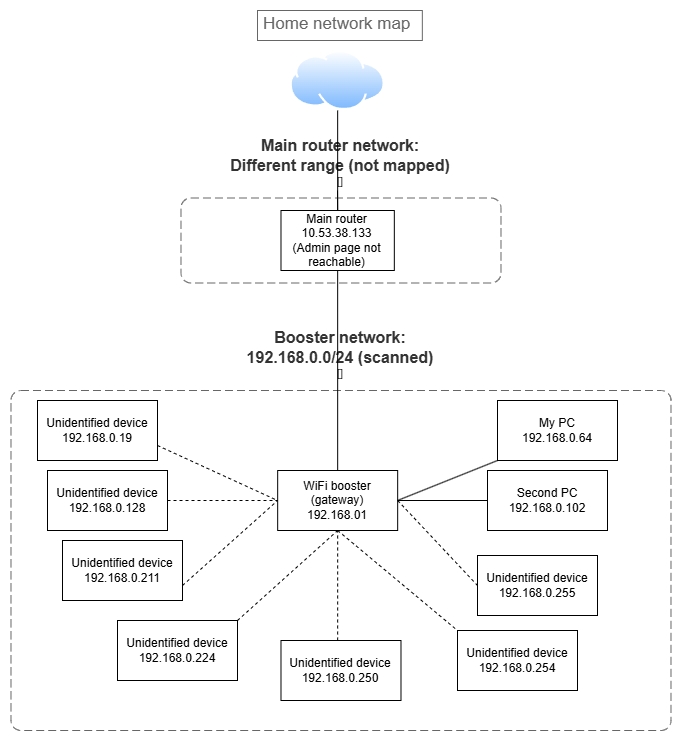

The diagram above was exported from draw.io. Its source (the exported page's mxGraphModel, read from the mxfile embedded in the PNG):
<mxGraphModel dx="2133" dy="1244" grid="1" gridSize="10" guides="1" tooltips="1" connect="1" arrows="1" fold="1" page="1" pageScale="1" pageWidth="827" pageHeight="1169" math="0" shadow="0">
  <root>
    <mxCell id="0" />
    <mxCell id="1" parent="0" />
    <mxCell id="j6DZqoth9WvXBul9jki6-4" parent="1" style="rounded=0;whiteSpace=wrap;html=1;" value="WiFi booster (gateway)&lt;div&gt;192.168.01&lt;/div&gt;" vertex="1">
      <mxGeometry height="60" width="120" x="340.17" y="470" as="geometry" />
    </mxCell>
    <mxCell id="j6DZqoth9WvXBul9jki6-5" parent="1" style="rounded=0;whiteSpace=wrap;html=1;" value="My PC&lt;div&gt;192.168.0.64&lt;/div&gt;" vertex="1">
      <mxGeometry height="60" width="120" x="560" y="400" as="geometry" />
    </mxCell>
    <mxCell id="j6DZqoth9WvXBul9jki6-6" parent="1" style="rounded=0;whiteSpace=wrap;html=1;" value="Unidentified device&lt;div&gt;192.168.0.128&lt;/div&gt;" vertex="1">
      <mxGeometry height="60" width="120" x="110" y="470" as="geometry" />
    </mxCell>
    <mxCell id="j6DZqoth9WvXBul9jki6-7" parent="1" style="rounded=0;whiteSpace=wrap;html=1;" value="Unidentified device&lt;div&gt;192.168.0.19&lt;/div&gt;" vertex="1">
      <mxGeometry height="60" width="120" x="100" y="400" as="geometry" />
    </mxCell>
    <mxCell id="j6DZqoth9WvXBul9jki6-8" parent="1" style="rounded=0;whiteSpace=wrap;html=1;" value="Unidentified device&lt;div&gt;192.168.0.211&lt;/div&gt;" vertex="1">
      <mxGeometry height="60" width="120" x="125.00000000000003" y="540" as="geometry" />
    </mxCell>
    <mxCell id="j6DZqoth9WvXBul9jki6-9" parent="1" style="rounded=0;whiteSpace=wrap;html=1;" value="Unidentified device&lt;div&gt;192.168.0.254&lt;/div&gt;" vertex="1">
      <mxGeometry height="60" width="120" x="520" y="630" as="geometry" />
    </mxCell>
    <mxCell id="j6DZqoth9WvXBul9jki6-10" parent="1" style="rounded=0;whiteSpace=wrap;html=1;" value="Unidentified device&lt;div&gt;192.168.0.255&lt;/div&gt;" vertex="1">
      <mxGeometry height="60" width="120" x="540" y="555" as="geometry" />
    </mxCell>
    <mxCell id="j6DZqoth9WvXBul9jki6-11" parent="1" style="rounded=0;whiteSpace=wrap;html=1;" value="Unidentified device&lt;div&gt;192.168.0.224&lt;/div&gt;" vertex="1">
      <mxGeometry height="60" width="120" x="180" y="620" as="geometry" />
    </mxCell>
    <mxCell id="j6DZqoth9WvXBul9jki6-21" parent="1" style="rounded=0;whiteSpace=wrap;html=1;" value="Unidentified device&lt;div&gt;192.168.0.250&lt;/div&gt;" vertex="1">
      <mxGeometry height="60" width="120" x="343.49" y="640" as="geometry" />
    </mxCell>
    <mxCell id="j6DZqoth9WvXBul9jki6-25" edge="1" parent="1" source="j6DZqoth9WvXBul9jki6-7" style="endArrow=none;dashed=1;html=1;rounded=0;defaultLabelBackgroundColor=page;labelPadding=0 4;exitX=1;exitY=0.75;exitDx=0;exitDy=0;" value="">
      <mxGeometry height="50" relative="1" width="50" as="geometry">
        <mxPoint x="270" y="240" as="sourcePoint" />
        <mxPoint x="340" y="500" as="targetPoint" />
      </mxGeometry>
    </mxCell>
    <mxCell id="j6DZqoth9WvXBul9jki6-26" edge="1" parent="1" source="j6DZqoth9WvXBul9jki6-6" style="endArrow=none;dashed=1;html=1;rounded=0;defaultLabelBackgroundColor=page;labelPadding=0 4;exitX=1;exitY=0.5;exitDx=0;exitDy=0;entryX=0;entryY=0.5;entryDx=0;entryDy=0;" target="j6DZqoth9WvXBul9jki6-4" value="">
      <mxGeometry height="50" relative="1" width="50" as="geometry">
        <mxPoint x="240" y="260" as="sourcePoint" />
        <mxPoint x="340" y="250" as="targetPoint" />
      </mxGeometry>
    </mxCell>
    <mxCell id="j6DZqoth9WvXBul9jki6-27" edge="1" parent="1" source="j6DZqoth9WvXBul9jki6-8" style="endArrow=none;dashed=1;html=1;rounded=0;defaultLabelBackgroundColor=page;labelPadding=0 4;exitX=1;exitY=0.75;exitDx=0;exitDy=0;entryX=0;entryY=0.5;entryDx=0;entryDy=0;" target="j6DZqoth9WvXBul9jki6-4" value="">
      <mxGeometry height="50" relative="1" width="50" as="geometry">
        <mxPoint x="300" y="470" as="sourcePoint" />
        <mxPoint x="340" y="250" as="targetPoint" />
      </mxGeometry>
    </mxCell>
    <mxCell id="j6DZqoth9WvXBul9jki6-29" edge="1" parent="1" source="j6DZqoth9WvXBul9jki6-4" style="endArrow=none;html=1;rounded=0;defaultLabelBackgroundColor=page;labelPadding=0 4;exitX=1;exitY=0.5;exitDx=0;exitDy=0;entryX=0;entryY=0.5;entryDx=0;entryDy=0;" target="j6DZqoth9WvXBul9jki6-30" value="">
      <mxGeometry height="50" relative="1" width="50" as="geometry">
        <mxPoint x="300" y="470" as="sourcePoint" />
        <mxPoint x="550" y="300" as="targetPoint" />
      </mxGeometry>
    </mxCell>
    <mxCell id="j6DZqoth9WvXBul9jki6-30" parent="1" style="rounded=0;whiteSpace=wrap;html=1;" value="Second PC&lt;br&gt;&lt;div&gt;192.168.0.102&lt;/div&gt;" vertex="1">
      <mxGeometry height="60" width="120" x="550" y="470" as="geometry" />
    </mxCell>
    <mxCell id="j6DZqoth9WvXBul9jki6-35" edge="1" parent="1" source="j6DZqoth9WvXBul9jki6-4" style="endArrow=none;dashed=1;html=1;rounded=0;defaultLabelBackgroundColor=page;labelPadding=0 4;exitX=0.5;exitY=1;exitDx=0;exitDy=0;entryX=0;entryY=0;entryDx=0;entryDy=0;" target="j6DZqoth9WvXBul9jki6-9" value="">
      <mxGeometry height="50" relative="1" width="50" as="geometry">
        <mxPoint x="450" y="330" as="sourcePoint" />
        <mxPoint x="500" y="280" as="targetPoint" />
      </mxGeometry>
    </mxCell>
    <mxCell id="j6DZqoth9WvXBul9jki6-37" edge="1" parent="1" source="j6DZqoth9WvXBul9jki6-4" style="endArrow=none;dashed=1;html=1;rounded=0;defaultLabelBackgroundColor=page;labelPadding=0 4;exitX=1;exitY=0.5;exitDx=0;exitDy=0;entryX=0;entryY=0.5;entryDx=0;entryDy=0;" target="j6DZqoth9WvXBul9jki6-10" value="">
      <mxGeometry height="50" relative="1" width="50" as="geometry">
        <mxPoint x="480" y="290" as="sourcePoint" />
        <mxPoint x="530" y="240" as="targetPoint" />
      </mxGeometry>
    </mxCell>
    <mxCell id="j6DZqoth9WvXBul9jki6-38" edge="1" parent="1" source="j6DZqoth9WvXBul9jki6-2" style="endArrow=none;html=1;rounded=0;defaultLabelBackgroundColor=page;labelPadding=0 4;exitX=0.5;exitY=0;exitDx=0;exitDy=0;" value="">
      <mxGeometry height="50" relative="1" width="50" as="geometry">
        <mxPoint x="350" y="120" as="sourcePoint" />
        <mxPoint x="400" y="70" as="targetPoint" />
      </mxGeometry>
    </mxCell>
    <mxCell id="j6DZqoth9WvXBul9jki6-39" edge="1" parent="1" source="j6DZqoth9WvXBul9jki6-3" style="endArrow=none;html=1;rounded=0;defaultLabelBackgroundColor=page;labelPadding=0 4;exitX=0.5;exitY=0;exitDx=0;exitDy=0;" value="">
      <mxGeometry height="50" relative="1" width="50" as="geometry">
        <mxPoint x="350" y="240" as="sourcePoint" />
        <mxPoint x="400" y="190" as="targetPoint" />
      </mxGeometry>
    </mxCell>
    <object placeholders="1" c4Name="Booster network:&#10;192.168.0.0/24 (scanned)" c4Type="ContainerScopeBoundary" c4Application="" label="&lt;font style=&quot;font-size: 16px&quot;&gt;&lt;b&gt;&lt;div style=&quot;&quot;&gt;%c4Name%&lt;/div&gt;&lt;/b&gt;&lt;/font&gt;&lt;div style=&quot;&quot;&gt;[%c4Application%]&lt;/div&gt;" id="j6DZqoth9WvXBul9jki6-44">
      <mxCell parent="1" style="rounded=1;fontSize=11;whiteSpace=wrap;html=1;dashed=1;arcSize=20;fillColor=none;strokeColor=#666666;fontColor=#333333;labelBackgroundColor=none;align=center;verticalAlign=bottom;labelBorderColor=none;spacingTop=0;spacing=10;dashPattern=8 4;metaEdit=1;rotatable=0;perimeter=rectanglePerimeter;noLabel=0;labelPadding=0;allowArrows=0;connectable=0;expand=0;recursiveResize=0;editable=1;pointerEvents=0;absoluteArcSize=1;points=[[0.25,0,0],[0.5,0,0],[0.75,0,0],[1,0.25,0],[1,0.5,0],[1,0.75,0],[0.75,1,0],[0.5,1,0],[0.25,1,0],[0,0.75,0],[0,0.5,0],[0,0.25,0]];labelPosition=center;verticalLabelPosition=top;labelPerimeter=1;" vertex="1">
        <mxGeometry height="340" width="660" x="73.49" y="390" as="geometry" />
      </mxCell>
    </object>
    <mxCell id="j6DZqoth9WvXBul9jki6-46" edge="1" parent="1" source="j6DZqoth9WvXBul9jki6-11" style="endArrow=none;dashed=1;html=1;rounded=0;defaultLabelBackgroundColor=page;labelPadding=0 4;entryX=0.5;entryY=1;entryDx=0;entryDy=0;exitX=1;exitY=0;exitDx=0;exitDy=0;" target="j6DZqoth9WvXBul9jki6-4" value="">
      <mxGeometry height="50" relative="1" width="50" as="geometry">
        <mxPoint x="300" y="490" as="sourcePoint" />
        <mxPoint x="350" y="360" as="targetPoint" />
      </mxGeometry>
    </mxCell>
    <mxCell id="j6DZqoth9WvXBul9jki6-50" edge="1" parent="1" style="endArrow=none;dashed=1;html=1;rounded=0;defaultLabelBackgroundColor=page;labelPadding=0 4;entryX=0.5;entryY=1;entryDx=0;entryDy=0;" target="j6DZqoth9WvXBul9jki6-4" value="">
      <mxGeometry height="50" relative="1" width="50" as="geometry">
        <mxPoint x="400.16" y="640" as="sourcePoint" />
        <mxPoint x="430" y="420" as="targetPoint" />
      </mxGeometry>
    </mxCell>
    <mxCell id="j6DZqoth9WvXBul9jki6-51" edge="1" parent="1" style="endArrow=none;html=1;rounded=0;defaultLabelBackgroundColor=page;labelPadding=0 4;entryX=0;entryY=1;entryDx=0;entryDy=0;" target="j6DZqoth9WvXBul9jki6-5" value="">
      <mxGeometry height="50" relative="1" width="50" as="geometry">
        <mxPoint x="460" y="500" as="sourcePoint" />
        <mxPoint x="540" y="370" as="targetPoint" />
      </mxGeometry>
    </mxCell>
    <object placeholders="1" c4Name="Main router network:&#10;Different range (not mapped)" c4Type="ContainerScopeBoundary" c4Application="" label="&lt;font style=&quot;font-size: 16px&quot;&gt;&lt;b&gt;&lt;div style=&quot;&quot;&gt;%c4Name%&lt;/div&gt;&lt;/b&gt;&lt;/font&gt;&lt;div style=&quot;&quot;&gt;[%c4Application%]&lt;/div&gt;" id="j6DZqoth9WvXBul9jki6-52">
      <mxCell parent="1" style="rounded=1;fontSize=11;whiteSpace=wrap;html=1;dashed=1;arcSize=20;fillColor=none;strokeColor=#666666;fontColor=#333333;labelBackgroundColor=none;align=center;verticalAlign=bottom;labelBorderColor=none;spacingTop=0;spacing=10;dashPattern=8 4;metaEdit=1;rotatable=0;perimeter=rectanglePerimeter;noLabel=0;labelPadding=0;allowArrows=0;connectable=0;expand=0;recursiveResize=0;editable=1;pointerEvents=0;absoluteArcSize=1;points=[[0.25,0,0],[0.5,0,0],[0.75,0,0],[1,0.25,0],[1,0.5,0],[1,0.75,0],[0.75,1,0],[0.5,1,0],[0.25,1,0],[0,0.75,0],[0,0.5,0],[0,0.25,0]];labelPosition=center;verticalLabelPosition=top;labelPerimeter=1;" vertex="1">
        <mxGeometry height="85" width="320" x="243.49" y="197.5" as="geometry" />
      </mxCell>
    </object>
    <mxCell id="j6DZqoth9WvXBul9jki6-54" edge="1" parent="1" source="j6DZqoth9WvXBul9jki6-4" style="endArrow=none;html=1;rounded=0;defaultLabelBackgroundColor=page;labelPadding=0 4;exitX=0.5;exitY=0;exitDx=0;exitDy=0;entryX=0.5;entryY=1;entryDx=0;entryDy=0;" target="j6DZqoth9WvXBul9jki6-3" value="">
      <mxGeometry height="50" relative="1" width="50" as="geometry">
        <mxPoint x="400" y="470" as="sourcePoint" />
        <mxPoint x="400.17" y="310" as="targetPoint" />
      </mxGeometry>
    </mxCell>
    <mxCell id="j6DZqoth9WvXBul9jki6-3" parent="1" style="rounded=0;whiteSpace=wrap;html=1;" value="Main router&lt;div&gt;10.53.38.133&lt;/div&gt;&lt;div&gt;(Admin page not reachable)&lt;/div&gt;" vertex="1">
      <mxGeometry height="60" width="113.34" x="343.49" y="210" as="geometry" />
    </mxCell>
    <mxCell id="j6DZqoth9WvXBul9jki6-55" edge="1" parent="1" source="j6DZqoth9WvXBul9jki6-3" style="endArrow=none;html=1;rounded=0;defaultLabelBackgroundColor=page;labelPadding=0 4;exitX=0.5;exitY=0;exitDx=0;exitDy=0;" target="j6DZqoth9WvXBul9jki6-2" value="">
      <mxGeometry height="50" relative="1" width="50" as="geometry">
        <mxPoint x="400" y="210" as="sourcePoint" />
        <mxPoint x="400" y="70" as="targetPoint" />
      </mxGeometry>
    </mxCell>
    <mxCell id="j6DZqoth9WvXBul9jki6-2" parent="1" style="image;aspect=fixed;perimeter=ellipsePerimeter;html=1;align=center;shadow=0;dashed=0;spacingTop=3;image=img/lib/active_directory/internet_cloud.svg;points=[[0.522,0,0],[0.57,1,0],[0,0.562,0],[1,0.556,0],[0.905,0.274,0],[0.917,0.785,0],[0.1,0.872,0],[0.14,0.151,0]];labelPerimeter=1;" value="" vertex="1">
      <mxGeometry height="60" width="95.23" x="352.55" y="50" as="geometry" />
    </mxCell>
    <mxCell id="j6DZqoth9WvXBul9jki6-56" parent="1" style="strokeWidth=1;shadow=0;dashed=0;align=center;html=1;shape=mxgraph.mockup.text.textBox;fontColor=#666666;align=left;fontSize=17;spacingLeft=4;spacingTop=-3;whiteSpace=wrap;strokeColor=#666666;mainText=" value="Home network map" vertex="1">
      <mxGeometry height="30" width="164.84" x="320" y="10" as="geometry" />
    </mxCell>
  </root>
</mxGraphModel>